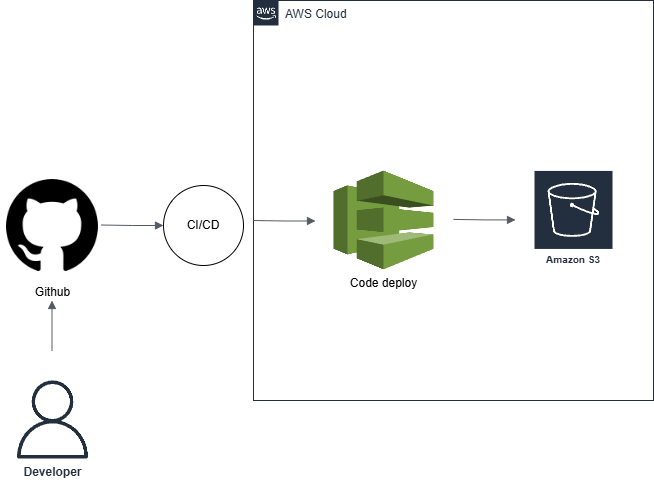

The diagram above was exported from draw.io. Its source (the exported page's mxGraphModel, read from the mxfile embedded in the PNG):
<mxGraphModel dx="1426" dy="751" grid="1" gridSize="10" guides="1" tooltips="1" connect="1" arrows="1" fold="1" page="1" pageScale="1" pageWidth="850" pageHeight="1100" math="0" shadow="0">
  <root>
    <mxCell id="0" />
    <mxCell id="1" parent="0" />
    <mxCell id="XDzEEisjzJ9Hc_cYrJd7-4" value="&lt;b&gt;Developer&lt;/b&gt;" style="sketch=0;outlineConnect=0;fontColor=#232F3E;gradientColor=none;fillColor=#232F3D;strokeColor=none;dashed=0;verticalLabelPosition=bottom;verticalAlign=top;align=center;html=1;fontSize=12;fontStyle=0;aspect=fixed;pointerEvents=1;shape=mxgraph.aws4.user;" parent="1" vertex="1">
      <mxGeometry x="30" y="480" width="78" height="78" as="geometry" />
    </mxCell>
    <mxCell id="XDzEEisjzJ9Hc_cYrJd7-12" value="" style="edgeStyle=orthogonalEdgeStyle;html=1;endArrow=block;elbow=vertical;startArrow=none;endFill=1;strokeColor=#545B64;rounded=0;" parent="1" edge="1">
      <mxGeometry width="100" relative="1" as="geometry">
        <mxPoint x="68.5" y="450" as="sourcePoint" />
        <mxPoint x="68.5" y="400" as="targetPoint" />
      </mxGeometry>
    </mxCell>
    <mxCell id="XDzEEisjzJ9Hc_cYrJd7-18" value="AWS Cloud" style="points=[[0,0],[0.25,0],[0.5,0],[0.75,0],[1,0],[1,0.25],[1,0.5],[1,0.75],[1,1],[0.75,1],[0.5,1],[0.25,1],[0,1],[0,0.75],[0,0.5],[0,0.25]];outlineConnect=0;gradientColor=none;html=1;whiteSpace=wrap;fontSize=12;fontStyle=0;container=1;pointerEvents=0;collapsible=0;recursiveResize=0;shape=mxgraph.aws4.group;grIcon=mxgraph.aws4.group_aws_cloud_alt;strokeColor=#232F3E;fillColor=none;verticalAlign=top;align=left;spacingLeft=30;fontColor=#232F3E;dashed=0;" parent="1" vertex="1">
      <mxGeometry x="270" y="100" width="400" height="400" as="geometry" />
    </mxCell>
    <mxCell id="XDzEEisjzJ9Hc_cYrJd7-16" value="" style="edgeStyle=orthogonalEdgeStyle;html=1;endArrow=block;elbow=vertical;startArrow=none;endFill=1;strokeColor=#545B64;rounded=0;" parent="XDzEEisjzJ9Hc_cYrJd7-18" edge="1">
      <mxGeometry width="100" relative="1" as="geometry">
        <mxPoint x="200" y="218.91000000000003" as="sourcePoint" />
        <mxPoint x="262" y="219.41000000000003" as="targetPoint" />
      </mxGeometry>
    </mxCell>
    <mxCell id="p-BbANWevN3mtLfku-Np-2" value="Code deploy" style="outlineConnect=0;dashed=0;verticalLabelPosition=bottom;verticalAlign=top;align=center;html=1;shape=mxgraph.aws3.codedeploy;fillColor=#759C3E;gradientColor=none;" vertex="1" parent="XDzEEisjzJ9Hc_cYrJd7-18">
      <mxGeometry x="80" y="170" width="100" height="98.87" as="geometry" />
    </mxCell>
    <mxCell id="p-BbANWevN3mtLfku-Np-3" value="Amazon S3" style="sketch=0;outlineConnect=0;fontColor=#232F3E;gradientColor=none;strokeColor=#ffffff;fillColor=#232F3E;dashed=0;verticalLabelPosition=middle;verticalAlign=bottom;align=center;html=1;whiteSpace=wrap;fontSize=10;fontStyle=1;spacing=3;shape=mxgraph.aws4.productIcon;prIcon=mxgraph.aws4.s3;" vertex="1" parent="XDzEEisjzJ9Hc_cYrJd7-18">
      <mxGeometry x="280" y="169.43" width="80" height="100" as="geometry" />
    </mxCell>
    <mxCell id="p-BbANWevN3mtLfku-Np-9" value="" style="edgeStyle=orthogonalEdgeStyle;html=1;endArrow=block;elbow=vertical;startArrow=none;endFill=1;strokeColor=#545B64;rounded=0;" edge="1" parent="XDzEEisjzJ9Hc_cYrJd7-18">
      <mxGeometry width="100" relative="1" as="geometry">
        <mxPoint y="220" as="sourcePoint" />
        <mxPoint x="62" y="220.5" as="targetPoint" />
      </mxGeometry>
    </mxCell>
    <mxCell id="p-BbANWevN3mtLfku-Np-1" value="Github" style="shape=image;html=1;verticalAlign=top;verticalLabelPosition=bottom;labelBackgroundColor=#ffffff;imageAspect=0;aspect=fixed;image=https://cdn4.iconfinder.com/data/icons/ionicons/512/icon-social-github-128.png" vertex="1" parent="1">
      <mxGeometry x="16.5" y="272.5" width="105" height="105" as="geometry" />
    </mxCell>
    <mxCell id="p-BbANWevN3mtLfku-Np-4" value="CI/CD" style="ellipse;whiteSpace=wrap;html=1;aspect=fixed;" vertex="1" parent="1">
      <mxGeometry x="180" y="285" width="80" height="80" as="geometry" />
    </mxCell>
    <mxCell id="XDzEEisjzJ9Hc_cYrJd7-13" value="" style="edgeStyle=orthogonalEdgeStyle;html=1;endArrow=block;elbow=vertical;startArrow=none;endFill=1;strokeColor=#545B64;rounded=0;" parent="1" edge="1">
      <mxGeometry width="100" relative="1" as="geometry">
        <mxPoint x="118" y="324.5" as="sourcePoint" />
        <mxPoint x="180" y="325" as="targetPoint" />
      </mxGeometry>
    </mxCell>
  </root>
</mxGraphModel>